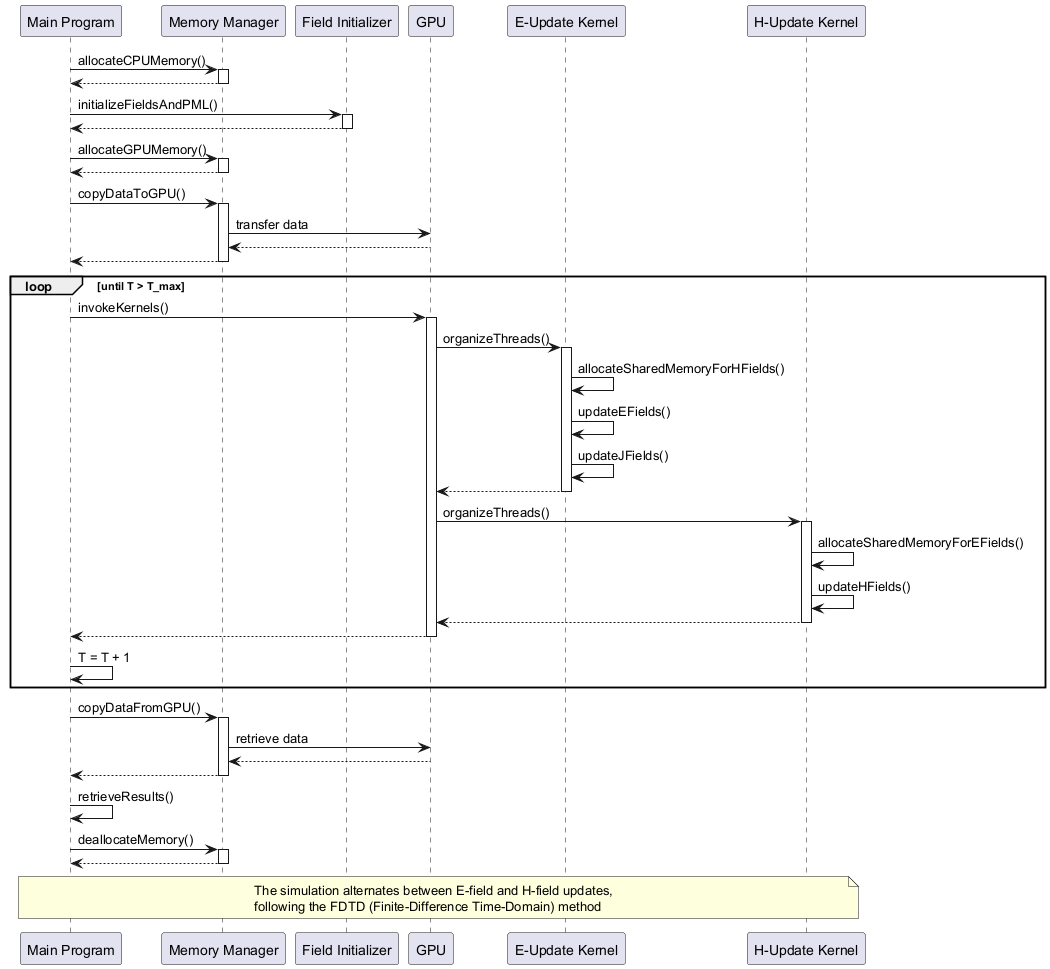

The diagram above was rendered by PlantUML. Its source (embedded in the PNG):
@startuml
participant "Main Program" as main
participant "Memory Manager" as memory
participant "Field Initializer" as field
participant "GPU" as gpu
participant "E-Update Kernel" as ekernel
participant "H-Update Kernel" as hkernel

main -> memory : allocateCPUMemory()
activate memory
memory --> main
deactivate memory

main -> field : initializeFieldsAndPML()
activate field
field --> main
deactivate field

main -> memory : allocateGPUMemory()
activate memory
memory --> main
deactivate memory

main -> memory : copyDataToGPU()
activate memory
memory -> gpu : transfer data
gpu --> memory
memory --> main
deactivate memory

loop until T > T_max
  main -> gpu : invokeKernels()
  activate gpu
  
  gpu -> ekernel : organizeThreads()
  activate ekernel
  ekernel -> ekernel : allocateSharedMemoryForHFields()
  ekernel -> ekernel : updateEFields()
  ekernel -> ekernel : updateJFields()
  ekernel --> gpu
  deactivate ekernel
  
  gpu -> hkernel : organizeThreads()
  activate hkernel
  hkernel -> hkernel : allocateSharedMemoryForEFields()
  hkernel -> hkernel : updateHFields()
  hkernel --> gpu
  deactivate hkernel
  
  gpu --> main
  deactivate gpu
  
  main -> main : T = T + 1
end

main -> memory : copyDataFromGPU()
activate memory
memory -> gpu : retrieve data
gpu --> memory
memory --> main
deactivate memory

main -> main : retrieveResults()
main -> memory : deallocateMemory()
activate memory
memory --> main
deactivate memory

note over main, hkernel
  The simulation alternates between E-field and H-field updates,
  following the FDTD (Finite-Difference Time-Domain) method
end note
@enduml